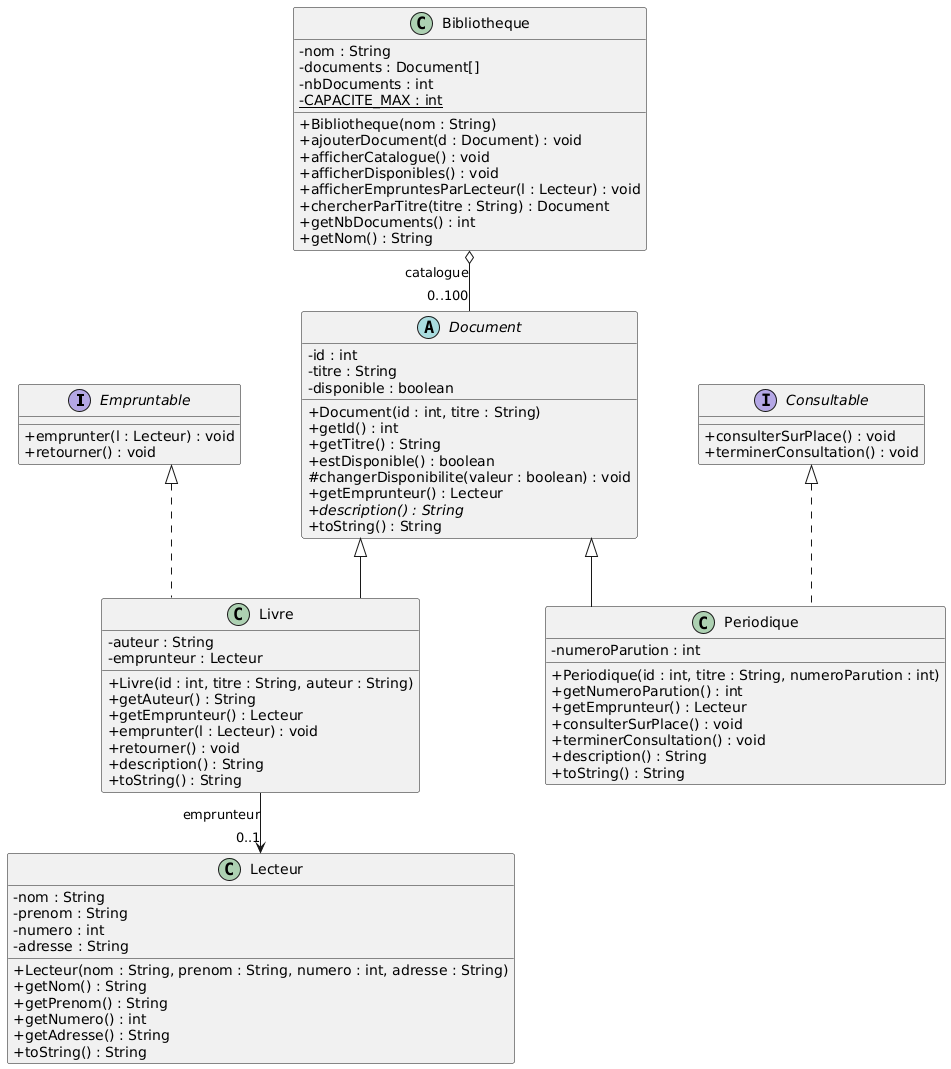

The diagram above was rendered by PlantUML. Its source (embedded in the PNG):
@startuml
skinparam classAttributeIconSize 0
skinparam linetype ortho
skinparam nodesep 60
skinparam ranksep 60
skinparam packageStyle rectangle

' ===== Interfaces =====
interface Empruntable {
    + emprunter(l : Lecteur) : void
    + retourner() : void
}

interface Consultable {
    + consulterSurPlace() : void
    + terminerConsultation() : void
}

' ===== Classe abstraite =====
abstract class Document {
    - id : int
    - titre : String
    - disponible : boolean
    + Document(id : int, titre : String)
    + getId() : int
    + getTitre() : String
    + estDisponible() : boolean
    # changerDisponibilite(valeur : boolean) : void
    + getEmprunteur() : Lecteur
    + {abstract} description() : String
    + toString() : String
}

' ===== Sous-classes =====
class Livre {
    - auteur : String
    - emprunteur : Lecteur
    + Livre(id : int, titre : String, auteur : String)
    + getAuteur() : String
    + getEmprunteur() : Lecteur
    + emprunter(l : Lecteur) : void
    + retourner() : void
    + description() : String
    + toString() : String
}

class Periodique {
    - numeroParution : int
    + Periodique(id : int, titre : String, numeroParution : int)
    + getNumeroParution() : int
    + getEmprunteur() : Lecteur
    + consulterSurPlace() : void
    + terminerConsultation() : void
    + description() : String
    + toString() : String
}

' ===== Autres classes =====
class Lecteur {
    - nom : String
    - prenom : String
    - numero : int
    - adresse : String
    + Lecteur(nom : String, prenom : String, numero : int, adresse : String)
    + getNom() : String
    + getPrenom() : String
    + getNumero() : int
    + getAdresse() : String
    + toString() : String
}

class Bibliotheque {
    - nom : String
    - documents : Document[]
    - nbDocuments : int
    - {static} CAPACITE_MAX : int
    + Bibliotheque(nom : String)
    + ajouterDocument(d : Document) : void
    + afficherCatalogue() : void
    + afficherDisponibles() : void
    + afficherEmpruntesParLecteur(l : Lecteur) : void
    + chercherParTitre(titre : String) : Document
    + getNbDocuments() : int
    + getNom() : String
}

' ===== Héritage =====
Document <|-- Livre
Document <|-- Periodique

' ===== Implémentations d'interfaces =====
Empruntable <|.. Livre
Consultable <|.. Periodique

' ===== Associations =====
Livre --> "0..1" Lecteur : emprunteur
Bibliotheque o-- "0..100" Document : catalogue
@enduml